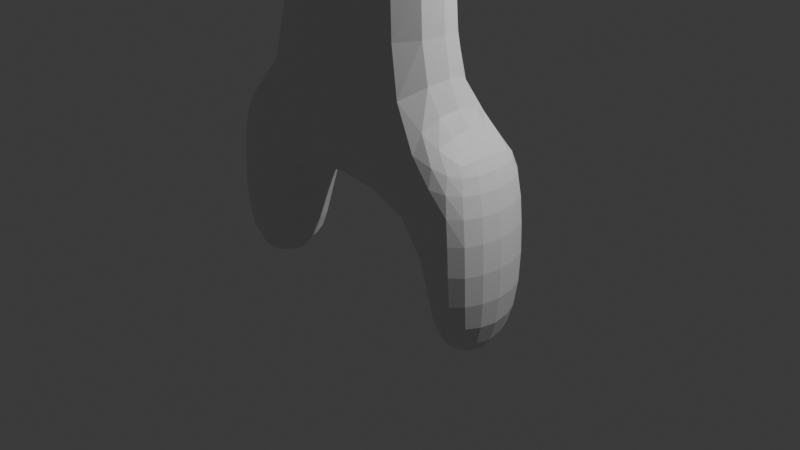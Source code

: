 # Source: player_skeleton_walk.blend  (saved by Blender 4.2.66; exported with 4.5.12 LTS)
import bpy
from mathutils import Matrix  # noqa: F401  (used for matrix-valued properties, if any)

bpy.ops.wm.read_factory_settings(use_empty=True)
scene = bpy.context.scene
scene.name = 'Scene'

# ---- collections
col_collection = bpy.data.collections.new('Collection'); scene.collection.children.link(col_collection)

# ---- materials (node trees are filled in below, after node groups)
mat_material = bpy.data.materials.new('Material')
mat_material.alpha_threshold = 0.0
mat_material.roughness = 0.5
mat_material.line_color = (0.0, 0.0, 0.0, 1.0)

# ---- material node trees
mat_material.use_nodes = True; mat_material.node_tree.nodes.clear()
_N = mat_material.node_tree.nodes; _L = mat_material.node_tree.links
n0 = _N.new('ShaderNodeOutputMaterial'); n0.name = 'Material Output'; n0.location = (300, 300)
n1 = _N.new('ShaderNodeBsdfPrincipled'); n1.name = 'Principled BSDF'; n1.location = (10, 300)
n1.inputs[3].default_value = 1.45
_L.new(n1.outputs[0], n0.inputs[0])
n0.is_active_output = True

# ---- world
world_world = bpy.data.worlds.new('World'); scene.world = world_world
world_world.use_nodes = True; world_world.node_tree.nodes.clear()
_N = world_world.node_tree.nodes; _L = world_world.node_tree.links
n0 = _N.new('ShaderNodeOutputWorld'); n0.name = 'World Output'; n0.location = (300, 300)
n1 = _N.new('ShaderNodeBackground'); n1.name = 'Background'; n1.location = (10, 300)
n1.inputs[0].default_value = (0.05088, 0.05088, 0.05088, 1.0)
_L.new(n1.outputs[0], n0.inputs[0])
n0.is_active_output = True
world_world.color = (0.05088, 0.05088, 0.05088)
world_world.sun_shadow_jitter_overblur = 0.0

# ---- cameras
cam_camera = bpy.data.cameras.new('Camera')
cam_camera.clip_end = 100.0
cam_camera.ortho_scale = 7.314

# ---- lights
light_light = bpy.data.lights.new('Light', 'POINT')
light_light.energy = 1000.0
light_light.shadow_soft_size = 0.1

# ---- meshes
me_cube = bpy.data.meshes.new('Cube')
me_cube.from_pydata([(1.0, 0.3418, -0.5863), (0.5864, 0.2698, -0.9115), (1.0, -0.3418, -0.5863), (0.5864, -0.2482, -0.9115), (-1.0, 0.3418, -0.5863), (-0.5315, 0.2692, -0.9087), (-1.0, -0.3418, -0.5863), (-0.5315, -0.237, -0.9087), (-1.0, 0.3418, -1.685), (-1.0, -0.3418, -1.685), (1.0, 0.3418, -1.685), (1.0, -0.3418, -1.685), (-1.0, 0.3418, -2.132), (-1.0, -0.3418, -2.132), (1.0, 0.3418, -2.132), (1.0, -0.3418, -2.132), (-1.0, 0.3418, -2.891), (-1.0, -0.3418, -2.891), (1.0, 0.3418, -2.891), (1.0, -0.3418, -2.891), (-1.055, 0.2855, -5.112), (-1.055, -0.3981, -5.112), (1.024, 0.2751, -5.088), (1.024, -0.4085, -5.088), (-1.0, 0.3418, -6.006), (-1.0, -0.3418, -6.006), (1.0, 0.3418, -6.006), (1.0, -0.3418, -6.006), (-1.539, 0.4159, -5.323), (-1.539, -0.2676, -5.323), (-1.717, 0.3418, -6.006), (-1.717, -0.3418, -6.006), (1.405, -0.2491, -5.388), (1.405, 0.4345, -5.388), (1.702, -0.3418, -6.006), (1.702, 0.3418, -6.006), (-1.0, 0.3418, -7.486), (-1.0, -0.3418, -7.486), (-1.717, 0.3418, -7.486), (-1.717, -0.3418, -7.486), (1.0, -0.3418, -7.519), (1.0, 0.3418, -7.519), (1.702, -0.3418, -7.519), (1.702, 0.3418, -7.519), (-2.04, 0.3663, -1.685), (-2.04, -0.3173, -1.685), (-2.04, 0.3663, -2.132), (-2.04, -0.3173, -2.132), (2.745, -0.5053, -1.794), (2.745, 0.1783, -1.794), (2.745, -0.5053, -2.241), (2.745, 0.1783, -2.241), (-3.178, 0.4742, -1.66), (-3.178, -0.2094, -1.66), (-3.178, 0.4742, -2.107), (-3.178, -0.2094, -2.107), (3.522, -0.5053, -1.794), (3.522, 0.1783, -1.794), (3.522, -0.5053, -2.241), (3.522, 0.1783, -2.241), (1.0, -0.3418, 1.175), (-1.0, -0.3418, 1.175), (1.0, 0.3418, 1.175), (-1.0, 0.3418, 1.175)], [], [(4, 6, 61, 63), (3, 2, 6, 7), (7, 6, 4, 5), (5, 1, 10, 8), (1, 0, 2, 3), (5, 4, 0, 1), (11, 9, 13, 15), (3, 7, 9, 11), (7, 5, 8, 9), (1, 3, 11, 10), (13, 12, 16, 17), (12, 13, 47, 46), (14, 10, 49, 51), (8, 10, 14, 12), (18, 19, 23, 22), (14, 15, 19, 18), (12, 14, 18, 16), (15, 13, 17, 19), (23, 21, 25, 27), (16, 18, 22, 20), (19, 17, 21, 23), (17, 16, 20, 21), (24, 26, 27, 25), (21, 20, 28, 29), (26, 22, 33, 35), (20, 22, 26, 24), (29, 28, 30, 31), (20, 24, 30, 28), (25, 21, 29, 31), (31, 30, 38, 39), (23, 27, 34, 32), (27, 26, 41, 40), (22, 23, 32, 33), (33, 32, 34, 35), (36, 37, 39, 38), (30, 24, 36, 38), (25, 31, 39, 37), (24, 25, 37, 36), (40, 41, 43, 42), (26, 35, 43, 41), (35, 34, 42, 43), (34, 27, 40, 42), (44, 46, 54, 52), (9, 8, 44, 45), (8, 12, 46, 44), (13, 9, 45, 47), (48, 50, 58, 56), (11, 15, 50, 48), (15, 14, 51, 50), (10, 11, 48, 49), (53, 52, 54, 55), (46, 47, 55, 54), (47, 45, 53, 55), (45, 44, 52, 53), (57, 56, 58, 59), (49, 48, 56, 57), (51, 49, 57, 59), (50, 51, 59, 58), (62, 63, 61, 60), (2, 0, 62, 60), (0, 4, 63, 62), (6, 2, 60, 61)])
_uv = me_cube.uv_layers.new(name='UVMap')
_uv.uv.foreach_set('vector', [0.625, 0.25, 0.625, 0.0, 0.625, 0.0, 0.625, 0.25, 0.375, 0.75, 0.625, 0.75, 0.625, 1.0, 0.375, 1.0, 0.375, 0.0, 0.625, 0.0, 0.625, 0.25, 0.375, 0.25, 0.375, 0.25, 0.375, 0.5, 0.375, 0.5, 0.375, 0.25, 0.375, 0.5, 0.625, 0.5, 0.625, 0.75, 0.375, 0.75, 0.375, 0.25, 0.625, 0.25, 0.625, 0.5, 0.375, 0.5, 0.375, 0.75, 0.375, 1.0, 0.375, 1.0, 0.375, 0.75, 0.375, 0.75, 0.375, 1.0, 0.375, 1.0, 0.375, 0.75, 0.375, 0.0, 0.375, 0.25, 0.375, 0.25, 0.375, 0.0, 0.375, 0.5, 0.375, 0.75, 0.375, 0.75, 0.375, 0.5, 0.375, 0.0, 0.375, 0.25, 0.375, 0.25, 0.375, 0.0, 0.375, 0.25, 0.375, 0.0, 0.375, 0.0, 0.375, 0.25, 0.375, 0.5, 0.375, 0.5, 0.375, 0.5, 0.375, 0.5, 0.375, 0.25, 0.375, 0.5, 0.375, 0.5, 0.375, 0.25, 0.375, 0.5, 0.375, 0.75, 0.375, 0.75, 0.375, 0.5, 0.375, 0.5, 0.375, 0.75, 0.375, 0.75, 0.375, 0.5, 0.375, 0.25, 0.375, 0.5, 0.375, 0.5, 0.375, 0.25, 0.375, 0.75, 0.375, 1.0, 0.375, 1.0, 0.375, 0.75, 0.375, 0.75, 0.375, 1.0, 0.375, 1.0, 0.375, 0.75, 0.375, 0.25, 0.375, 0.5, 0.375, 0.5, 0.375, 0.25, 0.375, 0.75, 0.375, 1.0, 0.375, 1.0, 0.375, 0.75, 0.375, 0.0, 0.375, 0.25, 0.375, 0.25, 0.375, 0.0, 0.125, 0.5, 0.375, 0.5, 0.375, 0.75, 0.125, 0.75, 0.375, 0.0, 0.375, 0.25, 0.375, 0.25, 0.375, 0.0, 0.375, 0.5, 0.375, 0.5, 0.375, 0.5, 0.375, 0.5, 0.375, 0.25, 0.375, 0.5, 0.375, 0.5, 0.375, 0.25, 0.375, 0.0, 0.375, 0.25, 0.375, 0.25, 0.375, 0.0, 0.375, 0.25, 0.375, 0.25, 0.375, 0.25, 0.375, 0.25, 0.375, 1.0, 0.375, 1.0, 0.375, 1.0, 0.375, 1.0, 0.375, 0.0, 0.375, 0.25, 0.375, 0.25, 0.375, 0.0, 0.375, 0.75, 0.375, 0.75, 0.375, 0.75, 0.375, 0.75, 0.375, 0.75, 0.375, 0.5, 0.375, 0.5, 0.375, 0.75, 0.375, 0.5, 0.375, 0.75, 0.375, 0.75, 0.375, 0.5, 0.375, 0.5, 0.375, 0.75, 0.375, 0.75, 0.375, 0.5, 0.125, 0.5, 0.125, 0.75, 0.125, 0.75, 0.125, 0.5, 0.375, 0.25, 0.375, 0.25, 0.375, 0.25, 0.375, 0.25, 0.375, 1.0, 0.375, 1.0, 0.375, 1.0, 0.375, 1.0, 0.125, 0.5, 0.125, 0.75, 0.125, 0.75, 0.125, 0.5, 0.375, 0.75, 0.375, 0.5, 0.375, 0.5, 0.375, 0.75, 0.375, 0.5, 0.375, 0.5, 0.375, 0.5, 0.375, 0.5, 0.375, 0.5, 0.375, 0.75, 0.375, 0.75, 0.375, 0.5, 0.375, 0.75, 0.375, 0.75, 0.375, 0.75, 0.375, 0.75, 0.375, 0.25, 0.375, 0.25, 0.375, 0.25, 0.375, 0.25, 0.375, 0.0, 0.375, 0.25, 0.375, 0.25, 0.375, 0.0, 0.375, 0.25, 0.375, 0.25, 0.375, 0.25, 0.375, 0.25, 0.375, 1.0, 0.375, 1.0, 0.375, 1.0, 0.375, 1.0, 0.375, 0.75, 0.375, 0.75, 0.375, 0.75, 0.375, 0.75, 0.375, 0.75, 0.375, 0.75, 0.375, 0.75, 0.375, 0.75, 0.375, 0.75, 0.375, 0.5, 0.375, 0.5, 0.375, 0.75, 0.375, 0.5, 0.375, 0.75, 0.375, 0.75, 0.375, 0.5, 0.375, 0.0, 0.375, 0.25, 0.375, 0.25, 0.375, 0.0, 0.375, 0.25, 0.375, 0.0, 0.375, 0.0, 0.375, 0.25, 0.375, 1.0, 0.375, 1.0, 0.375, 1.0, 0.375, 1.0, 0.375, 0.0, 0.375, 0.25, 0.375, 0.25, 0.375, 0.0, 0.375, 0.5, 0.375, 0.75, 0.375, 0.75, 0.375, 0.5, 0.375, 0.5, 0.375, 0.75, 0.375, 0.75, 0.375, 0.5, 0.375, 0.5, 0.375, 0.5, 0.375, 0.5, 0.375, 0.5, 0.375, 0.75, 0.375, 0.5, 0.375, 0.5, 0.375, 0.75, 0.625, 0.5, 0.875, 0.5, 0.875, 0.75, 0.625, 0.75, 0.625, 0.75, 0.625, 0.5, 0.625, 0.5, 0.625, 0.75, 0.625, 0.5, 0.625, 0.25, 0.625, 0.25, 0.625, 0.5, 0.625, 1.0, 0.625, 0.75, 0.625, 0.75, 0.625, 1.0])
me_cube.materials.append(mat_material)
me_cube.use_mirror_vertex_groups = False
me_cube.update()
arm_armature = bpy.data.armatures.new('Armature')  # bones are not reproduced

# ---- objects
ob_cube = bpy.data.objects.new('Cube', me_cube)
ob_light = bpy.data.objects.new('Light', light_light)
ob_camera = bpy.data.objects.new('Camera', cam_camera)
ob_armature = bpy.data.objects.new('Armature', arm_armature)

# ---- transforms, parenting, visibility, modifiers, constraints
ob_cube.parent = ob_armature
ob_cube.matrix_parent_inverse = Matrix(((1.0, -0.0, 0.0, -0.0), (-0.0, 1.0, -0.0, 0.0), (0.0, -0.0, 1.0, -1.318), (-0.0, 0.0, -0.0, 1.0)))
ob_cube.location = (0.0, -0.3209, 6.641)
ob_cube.scale = (1.0, 1.638, 1.0)
ob_cube.lock_rotations_4d = False
ob_cube.empty_display_type = 'ARROWS'
ob_cube.lineart.crease_threshold = 0.0
_vg = ob_cube.vertex_groups.new(name='Bone.body.center')
_vg = ob_cube.vertex_groups.new(name='Bone.body.upper')
for _i, _w in zip([12, 13, 14, 15, 16, 17, 18, 19, 20, 21, 22, 23], [0.03068, 0.03413, 0.02056, 0.02427, 0.8703, 0.8723, 0.871, 0.8662, 0.01295, 0.008903, 0.006539, 0.01116]): _vg.add([_i], _w, 'REPLACE')
_vg = ob_cube.vertex_groups.new(name='Bone.arm.upper.l')
for _i, _w in zip([5, 7, 8, 9, 12, 13, 16, 17, 44, 45, 46, 47], [0.1078, 0.04566, 0.8621, 0.8995, 0.9133, 0.9143, 0.07552, 0.0758, 0.03275, 0.008937, 0.03496, 0.007657]): _vg.add([_i], _w, 'REPLACE')
_vg = ob_cube.vertex_groups.new(name='Bone.arm.lower.l')
for _i, _w in zip([8, 9, 12, 44, 45, 46, 47, 52, 53, 54, 55], [0.0122, 7.365e-05, 1.14e-05, 0.9541, 0.9681, 0.9544, 0.9691, 0.9931, 0.9961, 0.9929, 0.9916]): _vg.add([_i], _w, 'REPLACE')
_vg = ob_cube.vertex_groups.new(name='Bone.arm.upper.r')
for _i, _w in zip([0, 1, 3, 5, 10, 11, 14, 15, 18, 19, 48, 50], [0.004413, 0.1499, 0.09584, 0.003051, 0.9023, 0.9079, 0.9319, 0.9236, 0.07442, 0.07913, 0.02212, 0.02115]): _vg.add([_i], _w, 'REPLACE')
_vg = ob_cube.vertex_groups.new(name='Bone.arm.lower.r')
for _i, _w in zip([48, 49, 50, 51, 56, 57, 58, 59], [0.9614, 0.9922, 0.9623, 0.9917, 0.9924, 0.9997, 0.9929, 0.9995]): _vg.add([_i], _w, 'REPLACE')
_vg = ob_cube.vertex_groups.new(name='Bone.neck')
for _i, _w in zip([0, 1, 2, 3, 4, 5, 6, 7, 8, 9, 10, 11], [0.1428, 0.6733, 0.1263, 0.7975, 0.1404, 0.743, 0.126, 0.892, 0.0757, 0.05488, 0.0544, 0.0502]): _vg.add([_i], _w, 'REPLACE')
_vg = ob_cube.vertex_groups.new(name='Bone.head')
for _i, _w in zip([0, 1, 2, 3, 4, 5, 6, 7, 60, 61, 62, 63], [0.8234, 0.1488, 0.8577, 0.09541, 0.8384, 0.1172, 0.8644, 0.0513, 0.9811, 0.982, 0.9771, 0.9789]): _vg.add([_i], _w, 'REPLACE')
_vg = ob_cube.vertex_groups.new(name='Bone.leg.upper.r')
for _i, _w in zip([18, 19, 20, 21, 22, 23, 24, 25, 26, 27, 32, 33, 34, 35, 40, 41], [0.02269, 0.02421, 0.04217, 0.0349, 0.8961, 0.8899, 0.01215, 0.01064, 0.8464, 0.8522, 0.4876, 0.4982, 0.1204, 0.1197, 0.02237, 0.0351]): _vg.add([_i], _w, 'REPLACE')
_vg = ob_cube.vertex_groups.new(name='Bone.leg.lower.r')
for _i, _w in zip([22, 23, 26, 27, 32, 33, 34, 35, 40, 41, 42, 43], [0.01043, 0.009231, 0.1106, 0.1065, 0.5053, 0.4965, 0.8764, 0.876, 0.9621, 0.9553, 0.987, 0.9912]): _vg.add([_i], _w, 'REPLACE')
_vg = ob_cube.vertex_groups.new(name='Bone.leg.upper.l')
for _i, _w in zip([16, 17, 20, 21, 22, 23, 24, 25, 28, 29, 30, 31], [0.01948, 0.01917, 0.831, 0.8454, 0.02343, 0.03114, 0.0696, 0.06869, 0.4791, 0.4821, 0.05147, 0.05728]): _vg.add([_i], _w, 'REPLACE')
_vg = ob_cube.vertex_groups.new(name='Bone.013')
_vg = ob_cube.vertex_groups.new(name='Bone.leg.lower.l')
for _i, _w in zip([20, 21, 24, 25, 26, 27, 28, 29, 30, 31, 36, 37, 38, 39], [0.08662, 0.07829, 0.8929, 0.8951, 0.01924, 0.01508, 0.5141, 0.5133, 0.9458, 0.9388, 0.9951, 0.9936, 0.9951, 0.9947]): _vg.add([_i], _w, 'REPLACE')
_m = ob_cube.modifiers.new('Subdivision', 'SUBSURF')
_m.levels = 2
_m = ob_cube.modifiers.new('Armature', 'ARMATURE')
_m.object = ob_armature
ob_light.location = (4.076, 1.326, 5.904)
ob_light.rotation_euler = (0.6503, 0.05522, 1.866)
ob_light.scale = (1.593, 1.033, 1.039)
ob_light.lock_rotations_4d = False
ob_light.empty_display_type = 'ARROWS'
ob_light.color = (0.0, 0.0, 0.0, 0.0)
ob_light.lineart.crease_threshold = 0.0
ob_camera.location = (7.359, -6.926, 4.958)
ob_camera.rotation_euler = (1.109, 0.0, 0.8149)
ob_camera.lock_rotations_4d = False
ob_camera.empty_display_type = 'ARROWS'
ob_camera.color = (0.0, 0.0, 0.0, 0.0)
ob_camera.display_type = 'WIRE'
ob_camera.lineart.crease_threshold = 0.0
ob_armature.location = (0.0, 0.0, 1.318)

# ---- collection membership
col_collection.objects.link(ob_cube)
col_collection.objects.link(ob_light)
col_collection.objects.link(ob_camera)
col_collection.objects.link(ob_armature)

# ---- scene / render settings (as saved in the file)
scene.camera = ob_camera
scene.frame_start = 1; scene.frame_end = 80; scene.frame_set(1)
scene.render.engine = 'BLENDER_EEVEE_NEXT'
bpy.context.view_layer.update()
